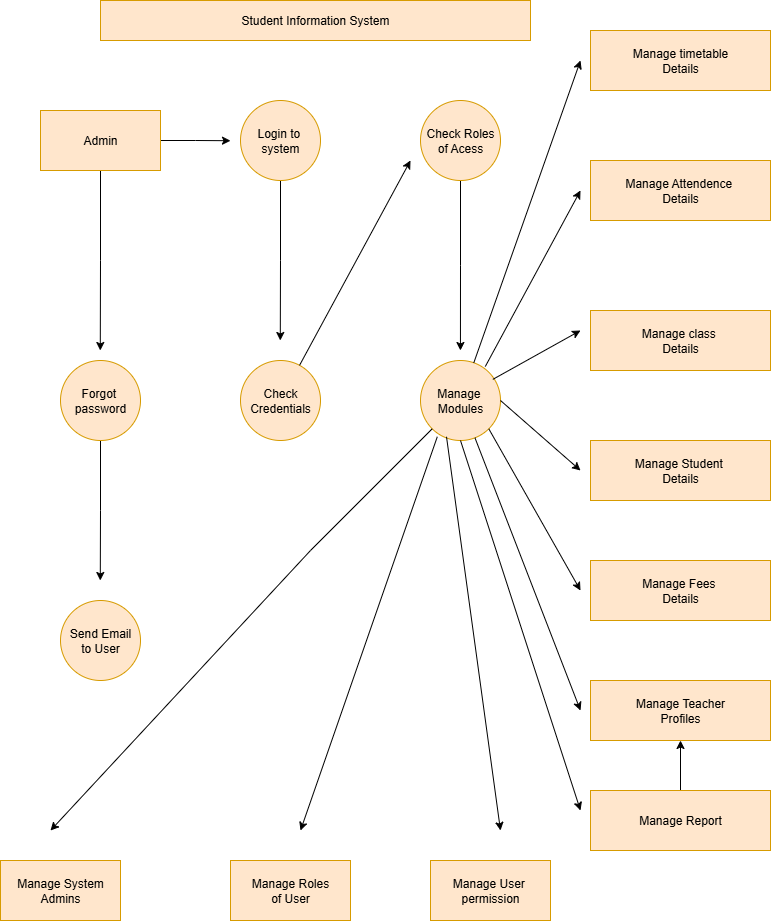

The diagram above was exported from draw.io. Its source (the exported page's mxGraphModel, read from the mxfile embedded in the PNG):
<mxGraphModel dx="1737" dy="993" grid="1" gridSize="10" guides="1" tooltips="1" connect="1" arrows="1" fold="1" page="1" pageScale="1" pageWidth="850" pageHeight="1100" math="0" shadow="0">
  <root>
    <mxCell id="0" />
    <mxCell id="1" parent="0" />
    <mxCell id="M_XAM1VOJDgXn64Nxn10-2" value="Student Information System" style="rounded=0;whiteSpace=wrap;html=1;fillColor=#ffe6cc;strokeColor=#d79b00;" vertex="1" parent="1">
      <mxGeometry x="150" y="40" width="430" height="40" as="geometry" />
    </mxCell>
    <mxCell id="M_XAM1VOJDgXn64Nxn10-22" style="edgeStyle=orthogonalEdgeStyle;rounded=0;orthogonalLoop=1;jettySize=auto;html=1;exitX=0.5;exitY=1;exitDx=0;exitDy=0;" edge="1" parent="1" source="M_XAM1VOJDgXn64Nxn10-3">
      <mxGeometry relative="1" as="geometry">
        <mxPoint x="149.77777777777783" y="390" as="targetPoint" />
      </mxGeometry>
    </mxCell>
    <mxCell id="M_XAM1VOJDgXn64Nxn10-24" style="edgeStyle=orthogonalEdgeStyle;rounded=0;orthogonalLoop=1;jettySize=auto;html=1;exitX=1;exitY=0.5;exitDx=0;exitDy=0;" edge="1" parent="1" source="M_XAM1VOJDgXn64Nxn10-3">
      <mxGeometry relative="1" as="geometry">
        <mxPoint x="280" y="180.22222222222217" as="targetPoint" />
      </mxGeometry>
    </mxCell>
    <mxCell id="M_XAM1VOJDgXn64Nxn10-3" value="Admin" style="rounded=0;whiteSpace=wrap;html=1;fillColor=#ffe6cc;strokeColor=#d79b00;" vertex="1" parent="1">
      <mxGeometry x="90" y="150" width="120" height="60" as="geometry" />
    </mxCell>
    <mxCell id="M_XAM1VOJDgXn64Nxn10-23" style="edgeStyle=orthogonalEdgeStyle;rounded=0;orthogonalLoop=1;jettySize=auto;html=1;exitX=0.5;exitY=1;exitDx=0;exitDy=0;" edge="1" parent="1" source="M_XAM1VOJDgXn64Nxn10-4">
      <mxGeometry relative="1" as="geometry">
        <mxPoint x="149.77777777777783" y="620" as="targetPoint" />
      </mxGeometry>
    </mxCell>
    <mxCell id="M_XAM1VOJDgXn64Nxn10-4" value="Forgot&amp;nbsp;&lt;div&gt;password&lt;/div&gt;" style="ellipse;whiteSpace=wrap;html=1;aspect=fixed;fillColor=#ffe6cc;strokeColor=#d79b00;" vertex="1" parent="1">
      <mxGeometry x="110" y="400" width="80" height="80" as="geometry" />
    </mxCell>
    <mxCell id="M_XAM1VOJDgXn64Nxn10-5" value="Send Email&lt;div&gt;to User&lt;/div&gt;" style="ellipse;whiteSpace=wrap;html=1;aspect=fixed;fillColor=#ffe6cc;strokeColor=#d79b00;" vertex="1" parent="1">
      <mxGeometry x="110" y="640" width="80" height="80" as="geometry" />
    </mxCell>
    <mxCell id="M_XAM1VOJDgXn64Nxn10-6" value="Manage System&lt;div&gt;Admins&lt;/div&gt;" style="rounded=0;whiteSpace=wrap;html=1;fillColor=#ffe6cc;strokeColor=#d79b00;" vertex="1" parent="1">
      <mxGeometry x="50" y="900" width="120" height="60" as="geometry" />
    </mxCell>
    <mxCell id="M_XAM1VOJDgXn64Nxn10-25" style="edgeStyle=orthogonalEdgeStyle;rounded=0;orthogonalLoop=1;jettySize=auto;html=1;exitX=0.5;exitY=1;exitDx=0;exitDy=0;" edge="1" parent="1" source="M_XAM1VOJDgXn64Nxn10-7">
      <mxGeometry relative="1" as="geometry">
        <mxPoint x="329.7777777777778" y="380" as="targetPoint" />
      </mxGeometry>
    </mxCell>
    <mxCell id="M_XAM1VOJDgXn64Nxn10-7" value="Login to&amp;nbsp;&lt;div&gt;system&lt;/div&gt;" style="ellipse;whiteSpace=wrap;html=1;aspect=fixed;fillColor=#ffe6cc;strokeColor=#d79b00;" vertex="1" parent="1">
      <mxGeometry x="290" y="140" width="80" height="80" as="geometry" />
    </mxCell>
    <mxCell id="M_XAM1VOJDgXn64Nxn10-8" value="Check&lt;div&gt;Credentials&lt;/div&gt;" style="ellipse;whiteSpace=wrap;html=1;aspect=fixed;fillColor=#ffe6cc;strokeColor=#d79b00;" vertex="1" parent="1">
      <mxGeometry x="290" y="400" width="80" height="80" as="geometry" />
    </mxCell>
    <mxCell id="M_XAM1VOJDgXn64Nxn10-27" style="edgeStyle=orthogonalEdgeStyle;rounded=0;orthogonalLoop=1;jettySize=auto;html=1;exitX=0.5;exitY=1;exitDx=0;exitDy=0;" edge="1" parent="1" source="M_XAM1VOJDgXn64Nxn10-9">
      <mxGeometry relative="1" as="geometry">
        <mxPoint x="509.9354838709678" y="390" as="targetPoint" />
      </mxGeometry>
    </mxCell>
    <mxCell id="M_XAM1VOJDgXn64Nxn10-9" value="Check Roles&lt;div&gt;of Acess&lt;/div&gt;" style="ellipse;whiteSpace=wrap;html=1;aspect=fixed;fillColor=#ffe6cc;strokeColor=#d79b00;" vertex="1" parent="1">
      <mxGeometry x="470" y="140" width="80" height="80" as="geometry" />
    </mxCell>
    <mxCell id="M_XAM1VOJDgXn64Nxn10-10" value="Manage&amp;nbsp;&lt;div&gt;Modules&lt;/div&gt;" style="ellipse;whiteSpace=wrap;html=1;aspect=fixed;fillColor=#ffe6cc;strokeColor=#d79b00;" vertex="1" parent="1">
      <mxGeometry x="470" y="400" width="80" height="80" as="geometry" />
    </mxCell>
    <mxCell id="M_XAM1VOJDgXn64Nxn10-11" value="Manage Roles&lt;div&gt;of User&lt;/div&gt;" style="rounded=0;whiteSpace=wrap;html=1;fillColor=#ffe6cc;strokeColor=#d79b00;" vertex="1" parent="1">
      <mxGeometry x="280" y="900" width="120" height="60" as="geometry" />
    </mxCell>
    <mxCell id="M_XAM1VOJDgXn64Nxn10-12" value="Manage User&amp;nbsp;&lt;div&gt;permission&lt;/div&gt;" style="rounded=0;whiteSpace=wrap;html=1;fillColor=#ffe6cc;strokeColor=#d79b00;" vertex="1" parent="1">
      <mxGeometry x="480" y="900" width="120" height="60" as="geometry" />
    </mxCell>
    <mxCell id="M_XAM1VOJDgXn64Nxn10-13" value="Manage timetable&lt;div&gt;Details&lt;/div&gt;" style="rounded=0;whiteSpace=wrap;html=1;fillColor=#ffe6cc;strokeColor=#d79b00;" vertex="1" parent="1">
      <mxGeometry x="640" y="70" width="180" height="60" as="geometry" />
    </mxCell>
    <mxCell id="M_XAM1VOJDgXn64Nxn10-14" value="Manage Attendence&amp;nbsp;&lt;div&gt;Details&lt;/div&gt;" style="rounded=0;whiteSpace=wrap;html=1;fillColor=#ffe6cc;strokeColor=#d79b00;" vertex="1" parent="1">
      <mxGeometry x="640" y="200" width="180" height="60" as="geometry" />
    </mxCell>
    <mxCell id="M_XAM1VOJDgXn64Nxn10-15" value="Manage class&amp;nbsp;&lt;div&gt;Details&lt;/div&gt;" style="rounded=0;whiteSpace=wrap;html=1;fillColor=#ffe6cc;strokeColor=#d79b00;" vertex="1" parent="1">
      <mxGeometry x="640" y="350" width="180" height="60" as="geometry" />
    </mxCell>
    <mxCell id="M_XAM1VOJDgXn64Nxn10-16" value="Manage Student&amp;nbsp;&lt;div&gt;Details&lt;/div&gt;" style="rounded=0;whiteSpace=wrap;html=1;fillColor=#ffe6cc;strokeColor=#d79b00;" vertex="1" parent="1">
      <mxGeometry x="640" y="480" width="180" height="60" as="geometry" />
    </mxCell>
    <mxCell id="M_XAM1VOJDgXn64Nxn10-17" value="Manage Fees&amp;nbsp;&lt;div&gt;Details&lt;/div&gt;" style="rounded=0;whiteSpace=wrap;html=1;fillColor=#ffe6cc;strokeColor=#d79b00;" vertex="1" parent="1">
      <mxGeometry x="640" y="600" width="180" height="60" as="geometry" />
    </mxCell>
    <mxCell id="M_XAM1VOJDgXn64Nxn10-18" value="Manage Teacher&lt;div&gt;Profiles&lt;/div&gt;" style="rounded=0;whiteSpace=wrap;html=1;fillColor=#ffe6cc;strokeColor=#d79b00;" vertex="1" parent="1">
      <mxGeometry x="640" y="720" width="180" height="60" as="geometry" />
    </mxCell>
    <mxCell id="M_XAM1VOJDgXn64Nxn10-40" value="" style="edgeStyle=orthogonalEdgeStyle;rounded=0;orthogonalLoop=1;jettySize=auto;html=1;" edge="1" parent="1" source="M_XAM1VOJDgXn64Nxn10-19" target="M_XAM1VOJDgXn64Nxn10-18">
      <mxGeometry relative="1" as="geometry" />
    </mxCell>
    <mxCell id="M_XAM1VOJDgXn64Nxn10-19" value="Manage Report" style="rounded=0;whiteSpace=wrap;html=1;fillColor=#ffe6cc;strokeColor=#d79b00;" vertex="1" parent="1">
      <mxGeometry x="640" y="830" width="180" height="60" as="geometry" />
    </mxCell>
    <mxCell id="M_XAM1VOJDgXn64Nxn10-26" value="" style="endArrow=classic;html=1;rounded=0;" edge="1" parent="1" source="M_XAM1VOJDgXn64Nxn10-8">
      <mxGeometry width="50" height="50" relative="1" as="geometry">
        <mxPoint x="580" y="400" as="sourcePoint" />
        <mxPoint x="460" y="200" as="targetPoint" />
        <Array as="points" />
      </mxGeometry>
    </mxCell>
    <mxCell id="M_XAM1VOJDgXn64Nxn10-31" value="" style="endArrow=classic;html=1;rounded=0;" edge="1" parent="1" source="M_XAM1VOJDgXn64Nxn10-10">
      <mxGeometry width="50" height="50" relative="1" as="geometry">
        <mxPoint x="610" y="250" as="sourcePoint" />
        <mxPoint x="630" y="100" as="targetPoint" />
        <Array as="points" />
      </mxGeometry>
    </mxCell>
    <mxCell id="M_XAM1VOJDgXn64Nxn10-32" value="" style="endArrow=classic;html=1;rounded=0;exitX=0.81;exitY=0.075;exitDx=0;exitDy=0;exitPerimeter=0;" edge="1" parent="1" source="M_XAM1VOJDgXn64Nxn10-10">
      <mxGeometry width="50" height="50" relative="1" as="geometry">
        <mxPoint x="550" y="390" as="sourcePoint" />
        <mxPoint x="630" y="230" as="targetPoint" />
      </mxGeometry>
    </mxCell>
    <mxCell id="M_XAM1VOJDgXn64Nxn10-33" value="" style="endArrow=classic;html=1;rounded=0;exitX=0.904;exitY=0.236;exitDx=0;exitDy=0;exitPerimeter=0;" edge="1" parent="1" source="M_XAM1VOJDgXn64Nxn10-10">
      <mxGeometry width="50" height="50" relative="1" as="geometry">
        <mxPoint x="620" y="550" as="sourcePoint" />
        <mxPoint x="630" y="370" as="targetPoint" />
        <Array as="points" />
      </mxGeometry>
    </mxCell>
    <mxCell id="M_XAM1VOJDgXn64Nxn10-34" value="" style="endArrow=classic;html=1;rounded=0;exitX=1;exitY=0.5;exitDx=0;exitDy=0;" edge="1" parent="1" source="M_XAM1VOJDgXn64Nxn10-10">
      <mxGeometry width="50" height="50" relative="1" as="geometry">
        <mxPoint x="620" y="600" as="sourcePoint" />
        <mxPoint x="630" y="510" as="targetPoint" />
        <Array as="points" />
      </mxGeometry>
    </mxCell>
    <mxCell id="M_XAM1VOJDgXn64Nxn10-35" value="" style="endArrow=classic;html=1;rounded=0;exitX=1;exitY=1;exitDx=0;exitDy=0;" edge="1" parent="1" source="M_XAM1VOJDgXn64Nxn10-10">
      <mxGeometry width="50" height="50" relative="1" as="geometry">
        <mxPoint x="650" y="720" as="sourcePoint" />
        <mxPoint x="630" y="630" as="targetPoint" />
        <Array as="points" />
      </mxGeometry>
    </mxCell>
    <mxCell id="M_XAM1VOJDgXn64Nxn10-36" value="" style="endArrow=classic;html=1;rounded=0;" edge="1" parent="1" source="M_XAM1VOJDgXn64Nxn10-10">
      <mxGeometry width="50" height="50" relative="1" as="geometry">
        <mxPoint x="520" y="560" as="sourcePoint" />
        <mxPoint x="630" y="750" as="targetPoint" />
        <Array as="points" />
      </mxGeometry>
    </mxCell>
    <mxCell id="M_XAM1VOJDgXn64Nxn10-37" value="" style="endArrow=classic;html=1;rounded=0;exitX=0.5;exitY=1;exitDx=0;exitDy=0;" edge="1" parent="1" source="M_XAM1VOJDgXn64Nxn10-10">
      <mxGeometry width="50" height="50" relative="1" as="geometry">
        <mxPoint x="490" y="650" as="sourcePoint" />
        <mxPoint x="630" y="850" as="targetPoint" />
        <Array as="points" />
      </mxGeometry>
    </mxCell>
    <mxCell id="M_XAM1VOJDgXn64Nxn10-38" value="" style="endArrow=classic;html=1;rounded=0;exitX=0.325;exitY=0.953;exitDx=0;exitDy=0;exitPerimeter=0;" edge="1" parent="1" source="M_XAM1VOJDgXn64Nxn10-10">
      <mxGeometry width="50" height="50" relative="1" as="geometry">
        <mxPoint x="500" y="490" as="sourcePoint" />
        <mxPoint x="550" y="870" as="targetPoint" />
        <Array as="points" />
      </mxGeometry>
    </mxCell>
    <mxCell id="M_XAM1VOJDgXn64Nxn10-42" value="" style="endArrow=classic;html=1;rounded=0;" edge="1" parent="1" source="M_XAM1VOJDgXn64Nxn10-10">
      <mxGeometry width="50" height="50" relative="1" as="geometry">
        <mxPoint x="540" y="800" as="sourcePoint" />
        <mxPoint x="100" y="870" as="targetPoint" />
        <Array as="points">
          <mxPoint x="360" y="590" />
        </Array>
      </mxGeometry>
    </mxCell>
    <mxCell id="M_XAM1VOJDgXn64Nxn10-43" value="" style="endArrow=classic;html=1;rounded=0;exitX=0.21;exitY=0.953;exitDx=0;exitDy=0;exitPerimeter=0;" edge="1" parent="1" source="M_XAM1VOJDgXn64Nxn10-10">
      <mxGeometry width="50" height="50" relative="1" as="geometry">
        <mxPoint x="580" y="800" as="sourcePoint" />
        <mxPoint x="350" y="870" as="targetPoint" />
        <Array as="points" />
      </mxGeometry>
    </mxCell>
  </root>
</mxGraphModel>